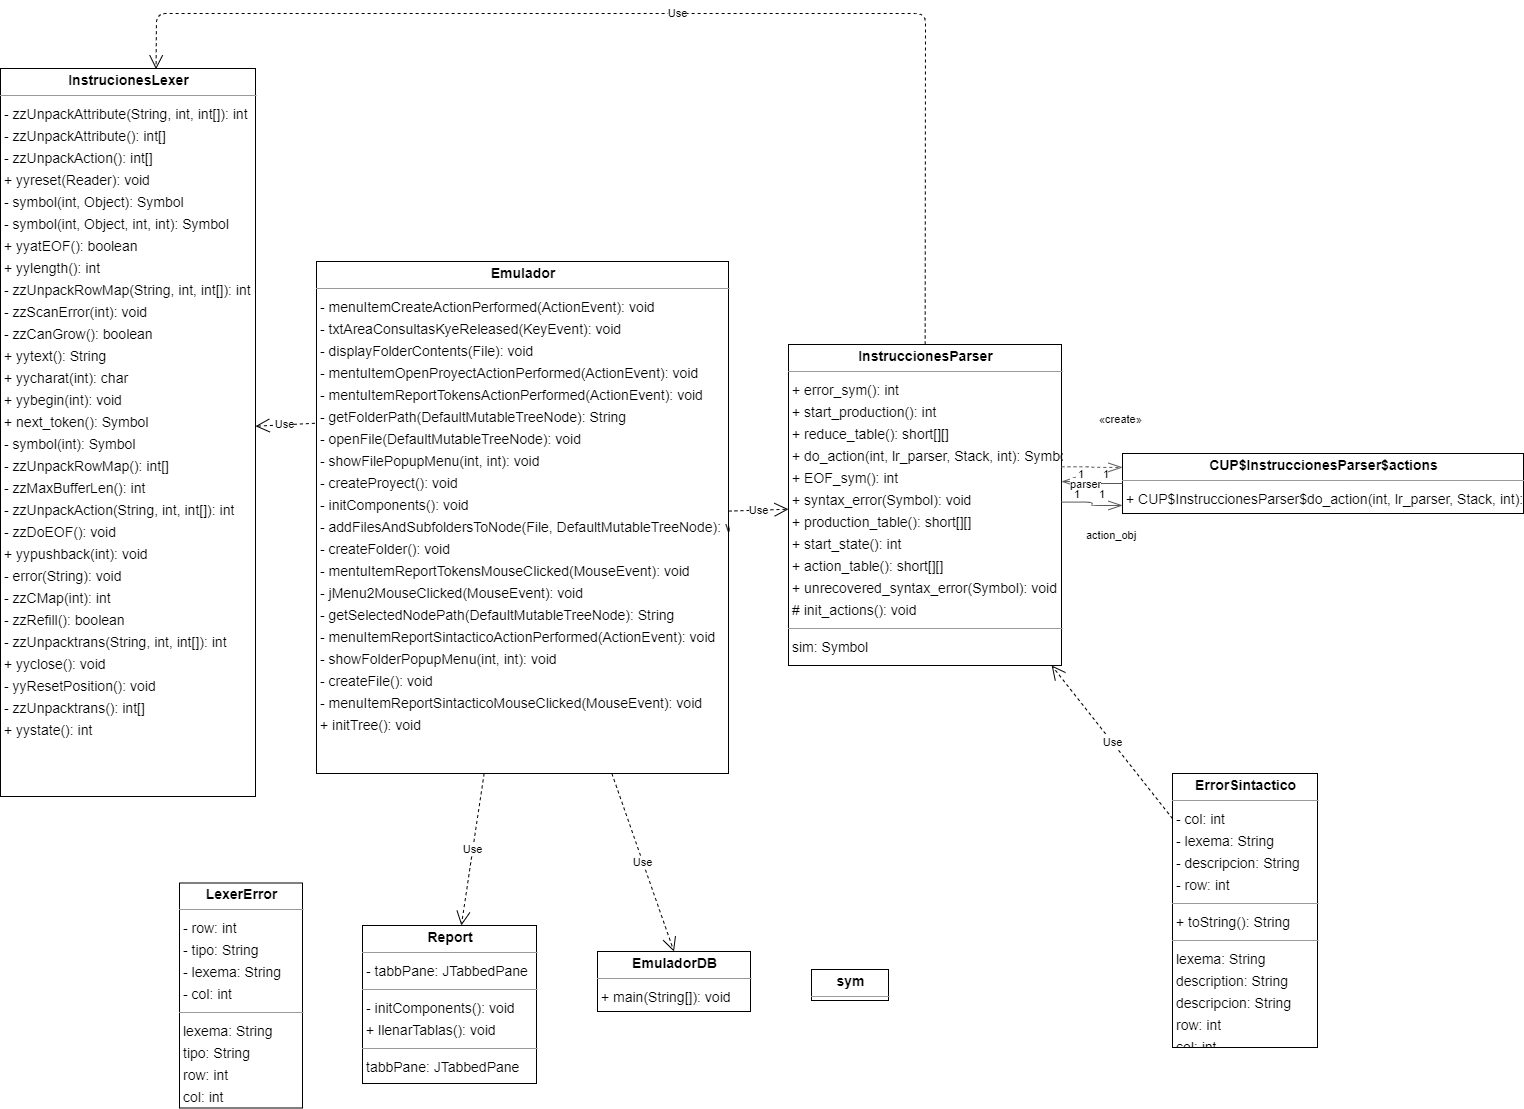

The diagram above was exported from draw.io. Its source (the exported page's mxGraphModel, read from the mxfile embedded in the PNG):
<mxGraphModel dx="2206" dy="1234" grid="1" gridSize="10" guides="1" tooltips="1" connect="1" arrows="1" fold="1" page="0" pageScale="1" pageWidth="827" pageHeight="1169" background="none" math="0" shadow="0">
  <root>
    <mxCell id="0" />
    <mxCell id="1" parent="0" />
    <mxCell id="node0" value="&lt;p style=&quot;margin:0px;margin-top:4px;text-align:center;&quot;&gt;&lt;b&gt;CUP$InstruccionesParser$actions&lt;/b&gt;&lt;/p&gt;&lt;hr size=&quot;1&quot;/&gt;&lt;p style=&quot;margin:0 0 0 4px;line-height:1.6;&quot;&gt;+ CUP$InstruccionesParser$do_action(int, lr_parser, Stack, int): Symbol&lt;/p&gt;" style="verticalAlign=top;align=left;overflow=fill;fontSize=14;fontFamily=Helvetica;html=1;rounded=0;shadow=0;comic=0;labelBackgroundColor=none;strokeWidth=1;" parent="1" vertex="1">
      <mxGeometry x="1020" y="370" width="401" height="60" as="geometry" />
    </mxCell>
    <mxCell id="node4" value="&lt;p style=&quot;margin:0px;margin-top:4px;text-align:center;&quot;&gt;&lt;b&gt;Emulador&lt;/b&gt;&lt;/p&gt;&lt;hr size=&quot;1&quot;/&gt;&lt;p style=&quot;margin:0 0 0 4px;line-height:1.6;&quot;&gt;- menuItemCreateActionPerformed(ActionEvent): void&lt;br/&gt;- txtAreaConsultasKyeReleased(KeyEvent): void&lt;br/&gt;- displayFolderContents(File): void&lt;br/&gt;- mentuItemOpenProyectActionPerformed(ActionEvent): void&lt;br/&gt;- mentuItemReportTokensActionPerformed(ActionEvent): void&lt;br/&gt;- getFolderPath(DefaultMutableTreeNode): String&lt;br/&gt;- openFile(DefaultMutableTreeNode): void&lt;br/&gt;- showFilePopupMenu(int, int): void&lt;br/&gt;- createProyect(): void&lt;br/&gt;- initComponents(): void&lt;br/&gt;- addFilesAndSubfoldersToNode(File, DefaultMutableTreeNode): void&lt;br/&gt;- createFolder(): void&lt;br/&gt;- mentuItemReportTokensMouseClicked(MouseEvent): void&lt;br/&gt;- jMenu2MouseClicked(MouseEvent): void&lt;br/&gt;- getSelectedNodePath(DefaultMutableTreeNode): String&lt;br/&gt;- menuItemReportSintacticoActionPerformed(ActionEvent): void&lt;br/&gt;- showFolderPopupMenu(int, int): void&lt;br/&gt;- createFile(): void&lt;br/&gt;- menuItemReportSintacticoMouseClicked(MouseEvent): void&lt;br/&gt;+ initTree(): void&lt;/p&gt;" style="verticalAlign=top;align=left;overflow=fill;fontSize=14;fontFamily=Helvetica;html=1;rounded=0;shadow=0;comic=0;labelBackgroundColor=none;strokeWidth=1;" parent="1" vertex="1">
      <mxGeometry x="214" y="178" width="412" height="512" as="geometry" />
    </mxCell>
    <mxCell id="node3" value="&lt;p style=&quot;margin:0px;margin-top:4px;text-align:center;&quot;&gt;&lt;b&gt;EmuladorDB&lt;/b&gt;&lt;/p&gt;&lt;hr size=&quot;1&quot;/&gt;&lt;p style=&quot;margin:0 0 0 4px;line-height:1.6;&quot;&gt;+ main(String[]): void&lt;/p&gt;" style="verticalAlign=top;align=left;overflow=fill;fontSize=14;fontFamily=Helvetica;html=1;rounded=0;shadow=0;comic=0;labelBackgroundColor=none;strokeWidth=1;" parent="1" vertex="1">
      <mxGeometry x="495" y="868" width="153" height="60" as="geometry" />
    </mxCell>
    <mxCell id="node8" value="&lt;p style=&quot;margin:0px;margin-top:4px;text-align:center;&quot;&gt;&lt;b&gt;ErrorSintactico&lt;/b&gt;&lt;/p&gt;&lt;hr size=&quot;1&quot;/&gt;&lt;p style=&quot;margin:0 0 0 4px;line-height:1.6;&quot;&gt;- col: int&lt;br/&gt;- lexema: String&lt;br/&gt;- descripcion: String&lt;br/&gt;- row: int&lt;/p&gt;&lt;hr size=&quot;1&quot;/&gt;&lt;p style=&quot;margin:0 0 0 4px;line-height:1.6;&quot;&gt;+ toString(): String&lt;/p&gt;&lt;hr size=&quot;1&quot;/&gt;&lt;p style=&quot;margin:0 0 0 4px;line-height:1.6;&quot;&gt; lexema: String&lt;br/&gt; description: String&lt;br/&gt; descripcion: String&lt;br/&gt; row: int&lt;br/&gt; col: int&lt;/p&gt;" style="verticalAlign=top;align=left;overflow=fill;fontSize=14;fontFamily=Helvetica;html=1;rounded=0;shadow=0;comic=0;labelBackgroundColor=none;strokeWidth=1;" parent="1" vertex="1">
      <mxGeometry x="1070" y="690" width="145" height="274" as="geometry" />
    </mxCell>
    <mxCell id="node6" value="&lt;p style=&quot;margin:0px;margin-top:4px;text-align:center;&quot;&gt;&lt;b&gt;InstruccionesParser&lt;/b&gt;&lt;/p&gt;&lt;hr size=&quot;1&quot;/&gt;&lt;p style=&quot;margin:0 0 0 4px;line-height:1.6;&quot;&gt;+ error_sym(): int&lt;br/&gt;+ start_production(): int&lt;br/&gt;+ reduce_table(): short[][]&lt;br/&gt;+ do_action(int, lr_parser, Stack, int): Symbol&lt;br/&gt;+ EOF_sym(): int&lt;br/&gt;+ syntax_error(Symbol): void&lt;br/&gt;+ production_table(): short[][]&lt;br/&gt;+ start_state(): int&lt;br/&gt;+ action_table(): short[][]&lt;br/&gt;+ unrecovered_syntax_error(Symbol): void&lt;br/&gt;# init_actions(): void&lt;/p&gt;&lt;hr size=&quot;1&quot;/&gt;&lt;p style=&quot;margin:0 0 0 4px;line-height:1.6;&quot;&gt; sim: Symbol&lt;/p&gt;" style="verticalAlign=top;align=left;overflow=fill;fontSize=14;fontFamily=Helvetica;html=1;rounded=0;shadow=0;comic=0;labelBackgroundColor=none;strokeWidth=1;" parent="1" vertex="1">
      <mxGeometry x="686" y="261" width="273" height="321" as="geometry" />
    </mxCell>
    <mxCell id="node5" value="&lt;p style=&quot;margin:0px;margin-top:4px;text-align:center;&quot;&gt;&lt;b&gt;InstrucionesLexer&lt;/b&gt;&lt;/p&gt;&lt;hr size=&quot;1&quot;/&gt;&lt;p style=&quot;margin:0 0 0 4px;line-height:1.6;&quot;&gt;- zzUnpackAttribute(String, int, int[]): int&lt;br/&gt;- zzUnpackAttribute(): int[]&lt;br/&gt;- zzUnpackAction(): int[]&lt;br/&gt;+ yyreset(Reader): void&lt;br/&gt;- symbol(int, Object): Symbol&lt;br/&gt;- symbol(int, Object, int, int): Symbol&lt;br/&gt;+ yyatEOF(): boolean&lt;br/&gt;+ yylength(): int&lt;br/&gt;- zzUnpackRowMap(String, int, int[]): int&lt;br/&gt;- zzScanError(int): void&lt;br/&gt;- zzCanGrow(): boolean&lt;br/&gt;+ yytext(): String&lt;br/&gt;+ yycharat(int): char&lt;br/&gt;+ yybegin(int): void&lt;br/&gt;+ next_token(): Symbol&lt;br/&gt;- symbol(int): Symbol&lt;br/&gt;- zzUnpackRowMap(): int[]&lt;br/&gt;- zzMaxBufferLen(): int&lt;br/&gt;- zzUnpackAction(String, int, int[]): int&lt;br/&gt;- zzDoEOF(): void&lt;br/&gt;+ yypushback(int): void&lt;br/&gt;- error(String): void&lt;br/&gt;- zzCMap(int): int&lt;br/&gt;- zzRefill(): boolean&lt;br/&gt;- zzUnpacktrans(String, int, int[]): int&lt;br/&gt;+ yyclose(): void&lt;br/&gt;- yyResetPosition(): void&lt;br/&gt;- zzUnpacktrans(): int[]&lt;br/&gt;+ yystate(): int&lt;/p&gt;" style="verticalAlign=top;align=left;overflow=fill;fontSize=14;fontFamily=Helvetica;html=1;rounded=0;shadow=0;comic=0;labelBackgroundColor=none;strokeWidth=1;" parent="1" vertex="1">
      <mxGeometry x="-102" y="-15" width="255" height="728" as="geometry" />
    </mxCell>
    <mxCell id="node7" value="&lt;p style=&quot;margin:0px;margin-top:4px;text-align:center;&quot;&gt;&lt;b&gt;LexerError&lt;/b&gt;&lt;/p&gt;&lt;hr size=&quot;1&quot;/&gt;&lt;p style=&quot;margin:0 0 0 4px;line-height:1.6;&quot;&gt;- row: int&lt;br/&gt;- tipo: String&lt;br/&gt;- lexema: String&lt;br/&gt;- col: int&lt;/p&gt;&lt;hr size=&quot;1&quot;/&gt;&lt;p style=&quot;margin:0 0 0 4px;line-height:1.6;&quot;&gt; lexema: String&lt;br/&gt; tipo: String&lt;br/&gt; row: int&lt;br/&gt; col: int&lt;/p&gt;" style="verticalAlign=top;align=left;overflow=fill;fontSize=14;fontFamily=Helvetica;html=1;rounded=0;shadow=0;comic=0;labelBackgroundColor=none;strokeWidth=1;" parent="1" vertex="1">
      <mxGeometry x="77" y="799.5" width="123" height="225" as="geometry" />
    </mxCell>
    <mxCell id="node1" value="&lt;p style=&quot;margin:0px;margin-top:4px;text-align:center;&quot;&gt;&lt;b&gt;Report&lt;/b&gt;&lt;/p&gt;&lt;hr size=&quot;1&quot;/&gt;&lt;p style=&quot;margin:0 0 0 4px;line-height:1.6;&quot;&gt;- tabbPane: JTabbedPane&lt;/p&gt;&lt;hr size=&quot;1&quot;/&gt;&lt;p style=&quot;margin:0 0 0 4px;line-height:1.6;&quot;&gt;- initComponents(): void&lt;br/&gt;+ llenarTablas(): void&lt;/p&gt;&lt;hr size=&quot;1&quot;/&gt;&lt;p style=&quot;margin:0 0 0 4px;line-height:1.6;&quot;&gt; tabbPane: JTabbedPane&lt;/p&gt;" style="verticalAlign=top;align=left;overflow=fill;fontSize=14;fontFamily=Helvetica;html=1;rounded=0;shadow=0;comic=0;labelBackgroundColor=none;strokeWidth=1;" parent="1" vertex="1">
      <mxGeometry x="260" y="842" width="174" height="158" as="geometry" />
    </mxCell>
    <mxCell id="node2" value="&lt;p style=&quot;margin:0px;margin-top:4px;text-align:center;&quot;&gt;&lt;b&gt;sym&lt;/b&gt;&lt;/p&gt;&lt;hr size=&quot;1&quot;/&gt;" style="verticalAlign=top;align=left;overflow=fill;fontSize=14;fontFamily=Helvetica;html=1;rounded=0;shadow=0;comic=0;labelBackgroundColor=none;strokeWidth=1;" parent="1" vertex="1">
      <mxGeometry x="709" y="886" width="77" height="31" as="geometry" />
    </mxCell>
    <mxCell id="edge1" value="" style="html=1;rounded=1;edgeStyle=orthogonalEdgeStyle;dashed=0;startArrow=diamondThinstartSize=12;endArrow=openThin;endSize=12;strokeColor=#595959;exitX=0.000;exitY=0.500;exitDx=0;exitDy=0;entryX=1.000;entryY=0.427;entryDx=0;entryDy=0;" parent="1" source="node0" target="node6" edge="1">
      <mxGeometry width="50" height="50" relative="1" as="geometry">
        <Array as="points" />
      </mxGeometry>
    </mxCell>
    <mxCell id="label6" value="1" style="edgeLabel;resizable=0;html=1;align=left;verticalAlign=top;strokeColor=default;" parent="edge1" vertex="1" connectable="0">
      <mxGeometry x="974" y="378" as="geometry" />
    </mxCell>
    <mxCell id="label10" value="1" style="edgeLabel;resizable=0;html=1;align=left;verticalAlign=top;strokeColor=default;" parent="edge1" vertex="1" connectable="0">
      <mxGeometry x="999" y="378" as="geometry" />
    </mxCell>
    <mxCell id="label11" value="parser" style="edgeLabel;resizable=0;html=1;align=left;verticalAlign=top;strokeColor=default;" parent="edge1" vertex="1" connectable="0">
      <mxGeometry x="966" y="388" as="geometry" />
    </mxCell>
    <mxCell id="edge0" value="" style="html=1;rounded=1;edgeStyle=orthogonalEdgeStyle;dashed=0;startArrow=diamondThinstartSize=12;endArrow=openThin;endSize=12;strokeColor=#595959;exitX=1.000;exitY=0.491;exitDx=0;exitDy=0;entryX=0.000;entryY=0.866;entryDx=0;entryDy=0;" parent="1" source="node6" target="node0" edge="1">
      <mxGeometry width="50" height="50" relative="1" as="geometry">
        <Array as="points" />
      </mxGeometry>
    </mxCell>
    <mxCell id="label0" value="1" style="edgeLabel;resizable=0;html=1;align=left;verticalAlign=top;strokeColor=default;" parent="edge0" vertex="1" connectable="0">
      <mxGeometry x="995" y="398" as="geometry" />
    </mxCell>
    <mxCell id="label4" value="1" style="edgeLabel;resizable=0;html=1;align=left;verticalAlign=top;strokeColor=default;" parent="edge0" vertex="1" connectable="0">
      <mxGeometry x="970" y="398" as="geometry" />
    </mxCell>
    <mxCell id="label5" value="action_obj" style="edgeLabel;resizable=0;html=1;align=left;verticalAlign=top;strokeColor=default;" parent="edge0" vertex="1" connectable="0">
      <mxGeometry x="982" y="439" as="geometry" />
    </mxCell>
    <mxCell id="edge2" value="" style="html=1;rounded=1;edgeStyle=orthogonalEdgeStyle;dashed=1;startArrow=none;endArrow=openThin;endSize=12;strokeColor=#595959;exitX=1.000;exitY=0.381;exitDx=0;exitDy=0;entryX=0.000;entryY=0.232;entryDx=0;entryDy=0;" parent="1" source="node6" target="node0" edge="1">
      <mxGeometry width="50" height="50" relative="1" as="geometry">
        <Array as="points" />
      </mxGeometry>
    </mxCell>
    <mxCell id="label14" value="«create»" style="edgeLabel;resizable=0;html=1;align=left;verticalAlign=top;strokeColor=default;" parent="edge2" vertex="1" connectable="0">
      <mxGeometry x="995" y="323" as="geometry" />
    </mxCell>
    <mxCell id="WwOiB1qhrSjX2BbvZeEY-1" value="Use" style="endArrow=open;endSize=12;dashed=1;html=1;entryX=0.5;entryY=0;entryDx=0;entryDy=0;" edge="1" parent="1" source="node4" target="node3">
      <mxGeometry width="160" relative="1" as="geometry">
        <mxPoint x="730" y="810" as="sourcePoint" />
        <mxPoint x="920" y="810" as="targetPoint" />
      </mxGeometry>
    </mxCell>
    <mxCell id="WwOiB1qhrSjX2BbvZeEY-2" value="Use" style="endArrow=open;endSize=12;dashed=1;html=1;" edge="1" parent="1" source="node8" target="node6">
      <mxGeometry width="160" relative="1" as="geometry">
        <mxPoint x="480" y="710" as="sourcePoint" />
        <mxPoint x="640" y="710" as="targetPoint" />
      </mxGeometry>
    </mxCell>
    <mxCell id="WwOiB1qhrSjX2BbvZeEY-3" value="Use" style="endArrow=open;endSize=12;dashed=1;html=1;entryX=0.61;entryY=0.001;entryDx=0;entryDy=0;entryPerimeter=0;" edge="1" parent="1" source="node6" target="node5">
      <mxGeometry width="160" relative="1" as="geometry">
        <mxPoint x="626" y="-15" as="sourcePoint" />
        <mxPoint x="786" y="-15" as="targetPoint" />
        <Array as="points">
          <mxPoint x="823" y="-70" />
          <mxPoint x="54" y="-70" />
        </Array>
      </mxGeometry>
    </mxCell>
    <mxCell id="WwOiB1qhrSjX2BbvZeEY-4" value="Use" style="endArrow=open;endSize=12;dashed=1;html=1;exitX=-0.004;exitY=0.316;exitDx=0;exitDy=0;exitPerimeter=0;" edge="1" parent="1" source="node4" target="node5">
      <mxGeometry width="160" relative="1" as="geometry">
        <mxPoint x="480" y="280" as="sourcePoint" />
        <mxPoint x="640" y="280" as="targetPoint" />
      </mxGeometry>
    </mxCell>
    <mxCell id="WwOiB1qhrSjX2BbvZeEY-5" value="Use" style="endArrow=open;endSize=12;dashed=1;html=1;" edge="1" parent="1" source="node4" target="node6">
      <mxGeometry width="160" relative="1" as="geometry">
        <mxPoint x="480" y="280" as="sourcePoint" />
        <mxPoint x="640" y="280" as="targetPoint" />
      </mxGeometry>
    </mxCell>
    <mxCell id="WwOiB1qhrSjX2BbvZeEY-6" value="Use" style="endArrow=open;endSize=12;dashed=1;html=1;" edge="1" parent="1" source="node4" target="node1">
      <mxGeometry width="160" relative="1" as="geometry">
        <mxPoint x="480" y="660" as="sourcePoint" />
        <mxPoint x="640" y="660" as="targetPoint" />
      </mxGeometry>
    </mxCell>
  </root>
</mxGraphModel>